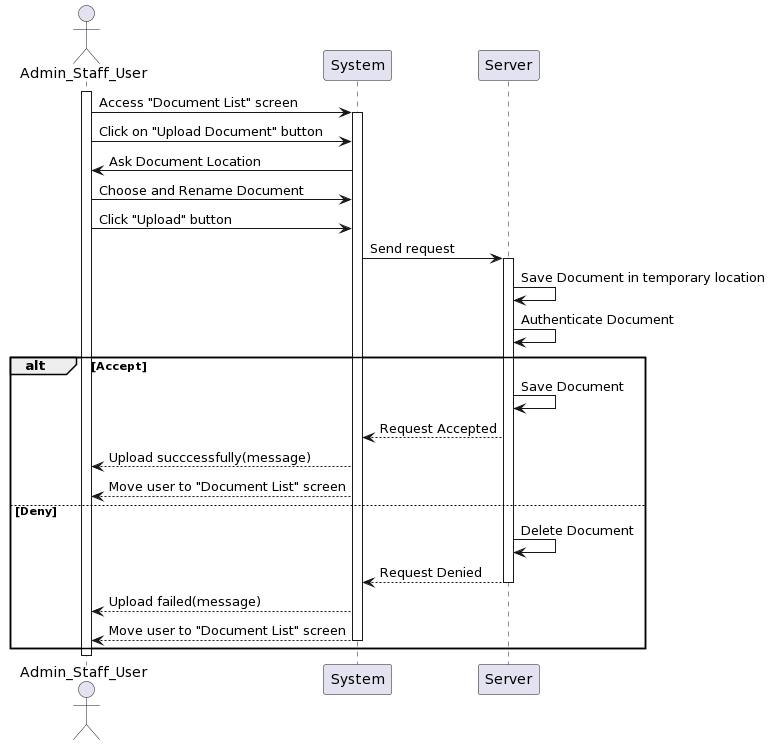

The diagram above was rendered by PlantUML. Its source (embedded in the PNG):
@startuml
actor Admin_Staff_User as User
participant System
participant Server

activate User
User -> System: Access "Document List" screen
activate System
User -> System: Click on "Upload Document" button 
System -> User: Ask Document Location
User -> System: Choose and Rename Document
User -> System: Click "Upload" button
System -> Server: Send request 
activate Server
Server -> Server: Save Document in temporary location
Server -> Server: Authenticate Document 

alt Accept
    Server -> Server: Save Document
    Server --> System: Request Accepted
    System --> User: Upload succcessfully(message)
    System --> User: Move user to "Document List" screen
else Deny
    Server -> Server: Delete Document
    Server --> System: Request Denied
    deactivate Server
    System --> User: Upload failed(message)
    System --> User: Move user to "Document List" screen
    deactivate System
end 

deactivate User
@enduml